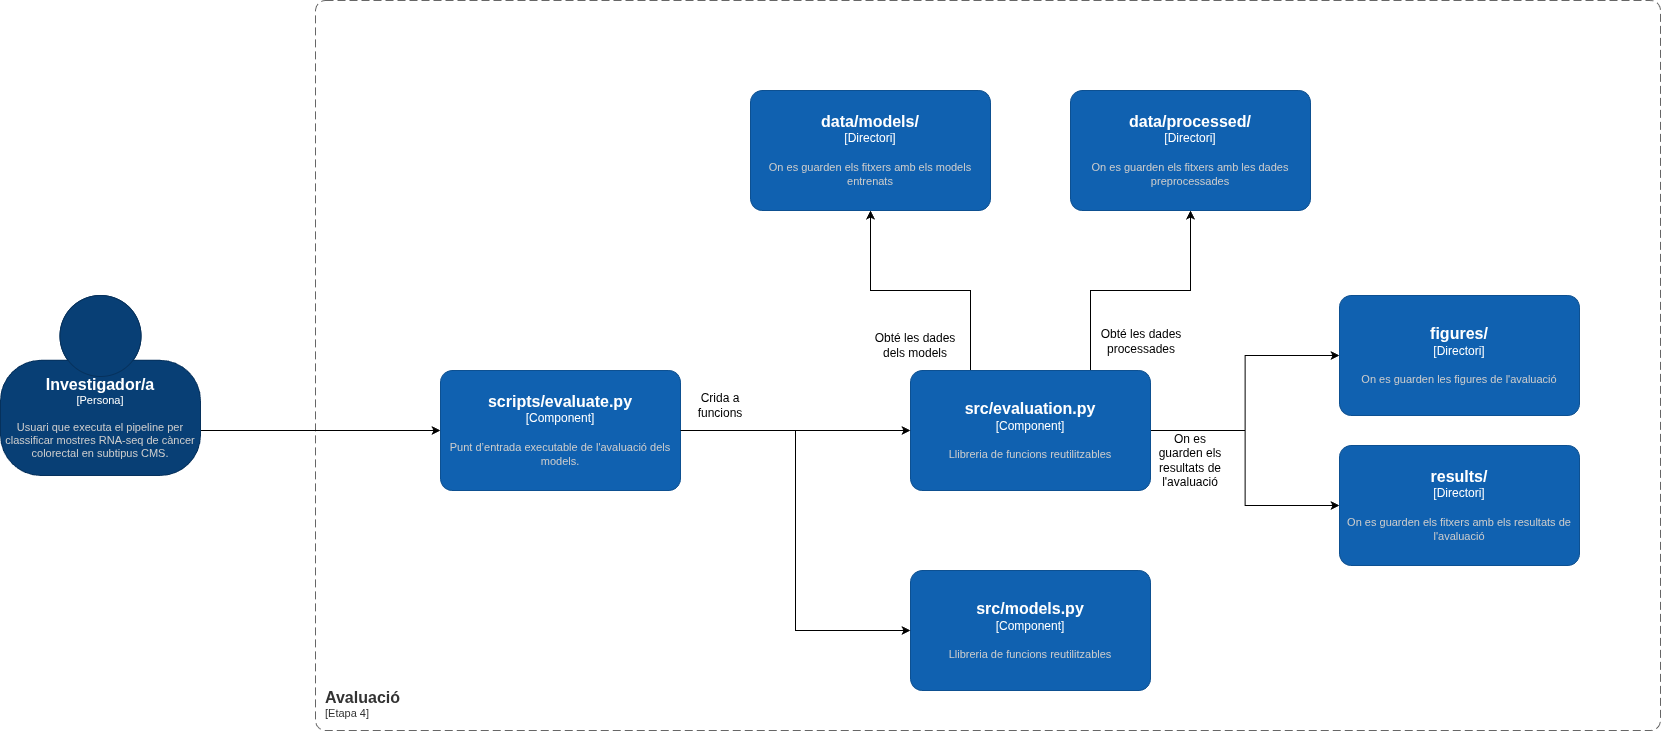

The diagram above was exported from draw.io. Its source (the exported page's mxGraphModel, read from the mxfile embedded in the PNG):
<mxGraphModel dx="4658" dy="1302" grid="1" gridSize="10" guides="1" tooltips="1" connect="1" arrows="1" fold="1" page="1" pageScale="1" pageWidth="850" pageHeight="1100" math="0" shadow="0">
  <root>
    <mxCell id="0" />
    <mxCell id="1" parent="0" />
    <object placeholders="1" c4Name="Avaluació" c4Type="" c4Application="Etapa 4" label="&lt;font style=&quot;font-size: 16px&quot;&gt;&lt;b&gt;&lt;div style=&quot;text-align: left&quot;&gt;%c4Name%&lt;/div&gt;&lt;/b&gt;&lt;/font&gt;&lt;div style=&quot;text-align: left&quot;&gt;[%c4Application%]&lt;/div&gt;" id="2">
      <mxCell parent="1" style="rounded=1;fontSize=11;whiteSpace=wrap;html=1;dashed=1;arcSize=20;fillColor=none;strokeColor=#666666;fontColor=#333333;labelBackgroundColor=none;align=left;verticalAlign=bottom;labelBorderColor=none;spacingTop=0;spacing=10;dashPattern=8 4;metaEdit=1;rotatable=0;perimeter=rectanglePerimeter;noLabel=0;labelPadding=0;allowArrows=0;connectable=0;expand=0;recursiveResize=0;editable=1;pointerEvents=0;absoluteArcSize=1;points=[[0.25,0,0],[0.5,0,0],[0.75,0,0],[1,0.25,0],[1,0.5,0],[1,0.75,0],[0.75,1,0],[0.5,1,0],[0.25,1,0],[0,0.75,0],[0,0.5,0],[0,0.25,0]];" vertex="1">
        <mxGeometry height="730" width="1345" x="8295" y="850" as="geometry" />
      </mxCell>
    </object>
    <mxCell id="3" edge="1" parent="1" source="4" style="edgeStyle=orthogonalEdgeStyle;rounded=0;orthogonalLoop=1;jettySize=auto;html=1;exitX=1;exitY=0.75;exitDx=0;exitDy=0;exitPerimeter=0;" target="5">
      <mxGeometry relative="1" as="geometry" />
    </mxCell>
    <object placeholders="1" c4Name="Investigador/a" c4Type="Persona" c4Description="Usuari que executa el pipeline per classificar mostres RNA-seq de càncer colorectal en subtipus CMS." label="&lt;font style=&quot;font-size: 16px&quot;&gt;&lt;b&gt;%c4Name%&lt;/b&gt;&lt;/font&gt;&lt;div&gt;[%c4Type%]&lt;/div&gt;&lt;br&gt;&lt;div&gt;&lt;font style=&quot;font-size: 11px&quot;&gt;&lt;font color=&quot;#cccccc&quot;&gt;%c4Description%&lt;/font&gt;&lt;/div&gt;" id="4">
      <mxCell parent="1" style="html=1;fontSize=11;dashed=0;whiteSpace=wrap;fillColor=#083F75;strokeColor=#06315C;fontColor=#ffffff;shape=mxgraph.c4.person2;align=center;metaEdit=1;points=[[0.5,0,0],[1,0.5,0],[1,0.75,0],[0.75,1,0],[0.5,1,0],[0.25,1,0],[0,0.75,0],[0,0.5,0]];resizable=0;" vertex="1">
        <mxGeometry height="180" width="200" x="7980" y="1145" as="geometry" />
      </mxCell>
    </object>
    <object placeholders="1" c4Name="scripts/evaluate.py" c4Type="Component" c4Description="Punt d’entrada executable de l'avaluació dels models." label="&lt;font style=&quot;font-size: 16px&quot;&gt;&lt;b&gt;%c4Name%&lt;/b&gt;&lt;/font&gt;&lt;div&gt;[%c4Type%]&lt;/div&gt;&lt;br&gt;&lt;div&gt;&lt;font style=&quot;font-size: 11px&quot;&gt;&lt;font color=&quot;#cccccc&quot;&gt;%c4Description%&lt;/font&gt;&lt;/div&gt;" id="5">
      <mxCell parent="1" style="rounded=1;whiteSpace=wrap;html=1;labelBackgroundColor=none;fillColor=#1061B0;fontColor=#ffffff;align=center;arcSize=10;strokeColor=#0D5091;metaEdit=1;resizable=0;points=[[0.25,0,0],[0.5,0,0],[0.75,0,0],[1,0.25,0],[1,0.5,0],[1,0.75,0],[0.75,1,0],[0.5,1,0],[0.25,1,0],[0,0.75,0],[0,0.5,0],[0,0.25,0]];" vertex="1">
        <mxGeometry height="120" width="240" x="8420" y="1220" as="geometry" />
      </mxCell>
    </object>
    <mxCell id="6" edge="1" parent="1" source="10" style="edgeStyle=orthogonalEdgeStyle;rounded=0;orthogonalLoop=1;jettySize=auto;html=1;exitX=1;exitY=0.5;exitDx=0;exitDy=0;exitPerimeter=0;" target="18">
      <mxGeometry relative="1" as="geometry" />
    </mxCell>
    <mxCell id="7" edge="1" parent="1" source="10" style="edgeStyle=orthogonalEdgeStyle;rounded=0;orthogonalLoop=1;jettySize=auto;html=1;" target="17">
      <mxGeometry relative="1" as="geometry" />
    </mxCell>
    <mxCell id="8" edge="1" parent="1" source="10" style="edgeStyle=orthogonalEdgeStyle;rounded=0;orthogonalLoop=1;jettySize=auto;html=1;exitX=0.25;exitY=0;exitDx=0;exitDy=0;exitPerimeter=0;" target="15">
      <mxGeometry relative="1" as="geometry" />
    </mxCell>
    <mxCell id="9" edge="1" parent="1" source="10" style="edgeStyle=orthogonalEdgeStyle;rounded=0;orthogonalLoop=1;jettySize=auto;html=1;exitX=0.75;exitY=0;exitDx=0;exitDy=0;exitPerimeter=0;" target="16">
      <mxGeometry relative="1" as="geometry" />
    </mxCell>
    <object placeholders="1" c4Name="src/evaluation.py" c4Type="Component" c4Description="Llibreria de funcions reutilitzables" label="&lt;font style=&quot;font-size: 16px&quot;&gt;&lt;b&gt;%c4Name%&lt;/b&gt;&lt;/font&gt;&lt;div&gt;[%c4Type%]&lt;/div&gt;&lt;br&gt;&lt;div&gt;&lt;font style=&quot;font-size: 11px&quot;&gt;&lt;font color=&quot;#cccccc&quot;&gt;%c4Description%&lt;/font&gt;&lt;/div&gt;" id="10">
      <mxCell parent="1" style="rounded=1;whiteSpace=wrap;html=1;labelBackgroundColor=none;fillColor=#1061B0;fontColor=#ffffff;align=center;arcSize=10;strokeColor=#0D5091;metaEdit=1;resizable=0;points=[[0.25,0,0],[0.5,0,0],[0.75,0,0],[1,0.25,0],[1,0.5,0],[1,0.75,0],[0.75,1,0],[0.5,1,0],[0.25,1,0],[0,0.75,0],[0,0.5,0],[0,0.25,0]];" vertex="1">
        <mxGeometry height="120" width="240" x="8890" y="1220" as="geometry" />
      </mxCell>
    </object>
    <mxCell id="11" edge="1" parent="1" source="5" style="edgeStyle=orthogonalEdgeStyle;rounded=0;orthogonalLoop=1;jettySize=auto;html=1;entryX=0;entryY=0.5;entryDx=0;entryDy=0;entryPerimeter=0;" target="10">
      <mxGeometry relative="1" as="geometry" />
    </mxCell>
    <mxCell id="12" parent="1" style="text;html=1;whiteSpace=wrap;strokeColor=none;fillColor=none;align=center;verticalAlign=middle;rounded=0;" value="Crida a funcions" vertex="1">
      <mxGeometry height="30" width="60" x="8670" y="1240" as="geometry" />
    </mxCell>
    <object placeholders="1" c4Name="src/models.py" c4Type="Component" c4Description="Llibreria de funcions reutilitzables" label="&lt;font style=&quot;font-size: 16px&quot;&gt;&lt;b&gt;%c4Name%&lt;/b&gt;&lt;/font&gt;&lt;div&gt;[%c4Type%]&lt;/div&gt;&lt;br&gt;&lt;div&gt;&lt;font style=&quot;font-size: 11px&quot;&gt;&lt;font color=&quot;#cccccc&quot;&gt;%c4Description%&lt;/font&gt;&lt;/div&gt;" id="13">
      <mxCell parent="1" style="rounded=1;whiteSpace=wrap;html=1;labelBackgroundColor=none;fillColor=#1061B0;fontColor=#ffffff;align=center;arcSize=10;strokeColor=#0D5091;metaEdit=1;resizable=0;points=[[0.25,0,0],[0.5,0,0],[0.75,0,0],[1,0.25,0],[1,0.5,0],[1,0.75,0],[0.75,1,0],[0.5,1,0],[0.25,1,0],[0,0.75,0],[0,0.5,0],[0,0.25,0]];" vertex="1">
        <mxGeometry height="120" width="240" x="8890" y="1420" as="geometry" />
      </mxCell>
    </object>
    <mxCell id="14" edge="1" parent="1" source="5" style="edgeStyle=orthogonalEdgeStyle;rounded=0;orthogonalLoop=1;jettySize=auto;html=1;entryX=0;entryY=0.5;entryDx=0;entryDy=0;entryPerimeter=0;" target="13">
      <mxGeometry relative="1" as="geometry" />
    </mxCell>
    <object placeholders="1" c4Name="data/models/" c4Type="Directori" c4Description="On es guarden els fitxers amb els models entrenats" label="&lt;font style=&quot;font-size: 16px&quot;&gt;&lt;b&gt;%c4Name%&lt;/b&gt;&lt;/font&gt;&lt;div&gt;[%c4Type%]&lt;/div&gt;&lt;br&gt;&lt;div&gt;&lt;font style=&quot;font-size: 11px&quot;&gt;&lt;font color=&quot;#cccccc&quot;&gt;%c4Description%&lt;/font&gt;&lt;/div&gt;" id="15">
      <mxCell parent="1" style="rounded=1;whiteSpace=wrap;html=1;labelBackgroundColor=none;fillColor=#1061B0;fontColor=#ffffff;align=center;arcSize=10;strokeColor=#0D5091;metaEdit=1;resizable=0;points=[[0.25,0,0],[0.5,0,0],[0.75,0,0],[1,0.25,0],[1,0.5,0],[1,0.75,0],[0.75,1,0],[0.5,1,0],[0.25,1,0],[0,0.75,0],[0,0.5,0],[0,0.25,0]];" vertex="1">
        <mxGeometry height="120" width="240" x="8730" y="940" as="geometry" />
      </mxCell>
    </object>
    <object placeholders="1" c4Name="data/processed/" c4Type="Directori" c4Description="On es guarden els fitxers amb les dades preprocessades" label="&lt;font style=&quot;font-size: 16px&quot;&gt;&lt;b&gt;%c4Name%&lt;/b&gt;&lt;/font&gt;&lt;div&gt;[%c4Type%]&lt;/div&gt;&lt;br&gt;&lt;div&gt;&lt;font style=&quot;font-size: 11px&quot;&gt;&lt;font color=&quot;#cccccc&quot;&gt;%c4Description%&lt;/font&gt;&lt;/div&gt;" id="16">
      <mxCell parent="1" style="rounded=1;whiteSpace=wrap;html=1;labelBackgroundColor=none;fillColor=#1061B0;fontColor=#ffffff;align=center;arcSize=10;strokeColor=#0D5091;metaEdit=1;resizable=0;points=[[0.25,0,0],[0.5,0,0],[0.75,0,0],[1,0.25,0],[1,0.5,0],[1,0.75,0],[0.75,1,0],[0.5,1,0],[0.25,1,0],[0,0.75,0],[0,0.5,0],[0,0.25,0]];" vertex="1">
        <mxGeometry height="120" width="240" x="9050" y="940" as="geometry" />
      </mxCell>
    </object>
    <object placeholders="1" c4Name="results/" c4Type="Directori" c4Description="On es guarden els fitxers amb els resultats de l'avaluació" label="&lt;font style=&quot;font-size: 16px&quot;&gt;&lt;b&gt;%c4Name%&lt;/b&gt;&lt;/font&gt;&lt;div&gt;[%c4Type%]&lt;/div&gt;&lt;br&gt;&lt;div&gt;&lt;font style=&quot;font-size: 11px&quot;&gt;&lt;font color=&quot;#cccccc&quot;&gt;%c4Description%&lt;/font&gt;&lt;/div&gt;" id="17">
      <mxCell parent="1" style="rounded=1;whiteSpace=wrap;html=1;labelBackgroundColor=none;fillColor=#1061B0;fontColor=#ffffff;align=center;arcSize=10;strokeColor=#0D5091;metaEdit=1;resizable=0;points=[[0.25,0,0],[0.5,0,0],[0.75,0,0],[1,0.25,0],[1,0.5,0],[1,0.75,0],[0.75,1,0],[0.5,1,0],[0.25,1,0],[0,0.75,0],[0,0.5,0],[0,0.25,0]];" vertex="1">
        <mxGeometry height="120" width="240" x="9319" y="1295" as="geometry" />
      </mxCell>
    </object>
    <object placeholders="1" c4Name="figures/" c4Type="Directori" c4Description="On es guarden les figures de l'avaluació" label="&lt;font style=&quot;font-size: 16px&quot;&gt;&lt;b&gt;%c4Name%&lt;/b&gt;&lt;/font&gt;&lt;div&gt;[%c4Type%]&lt;/div&gt;&lt;br&gt;&lt;div&gt;&lt;font style=&quot;font-size: 11px&quot;&gt;&lt;font color=&quot;#cccccc&quot;&gt;%c4Description%&lt;/font&gt;&lt;/div&gt;" id="18">
      <mxCell parent="1" style="rounded=1;whiteSpace=wrap;html=1;labelBackgroundColor=none;fillColor=#1061B0;fontColor=#ffffff;align=center;arcSize=10;strokeColor=#0D5091;metaEdit=1;resizable=0;points=[[0.25,0,0],[0.5,0,0],[0.75,0,0],[1,0.25,0],[1,0.5,0],[1,0.75,0],[0.75,1,0],[0.5,1,0],[0.25,1,0],[0,0.75,0],[0,0.5,0],[0,0.25,0]];" vertex="1">
        <mxGeometry height="120" width="240" x="9319" y="1145" as="geometry" />
      </mxCell>
    </object>
    <mxCell id="19" parent="1" style="text;html=1;whiteSpace=wrap;strokeColor=none;fillColor=none;align=center;verticalAlign=middle;rounded=0;" value="On es guarden els resultats de l'avaluació" vertex="1">
      <mxGeometry height="70" width="80" x="9130" y="1275" as="geometry" />
    </mxCell>
    <mxCell id="20" parent="1" style="text;html=1;whiteSpace=wrap;strokeColor=none;fillColor=none;align=center;verticalAlign=middle;rounded=0;" value="Obté les dades dels models" vertex="1">
      <mxGeometry height="50" width="90" x="8850" y="1170" as="geometry" />
    </mxCell>
    <mxCell id="21" parent="1" style="text;html=1;whiteSpace=wrap;strokeColor=none;fillColor=none;align=center;verticalAlign=middle;rounded=0;" value="Obté les dades processades" vertex="1">
      <mxGeometry height="60" width="90" x="9076" y="1161" as="geometry" />
    </mxCell>
  </root>
</mxGraphModel>